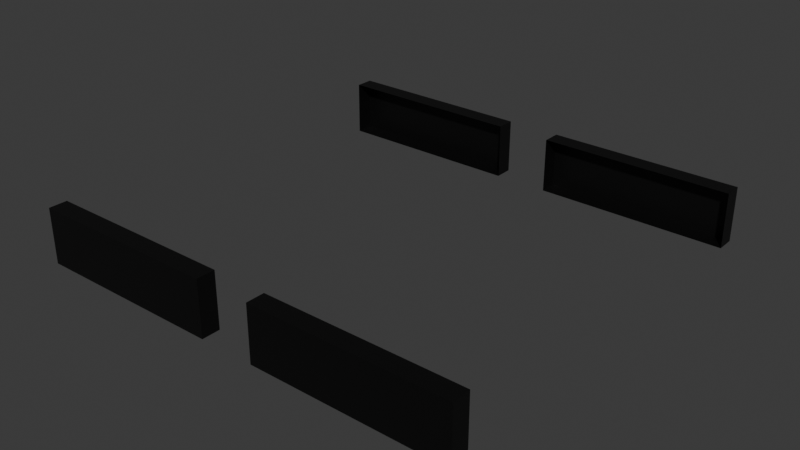 # Source: beacon_light_glass.blend  (saved by Blender 4.2.67; exported with 4.5.12 LTS)
import bpy
from mathutils import Matrix  # noqa: F401  (used for matrix-valued properties, if any)

bpy.ops.wm.read_factory_settings(use_empty=True)
scene = bpy.context.scene
scene.name = 'Scene'

# ---- collections
col_collection = bpy.data.collections.new('Collection'); scene.collection.children.link(col_collection)

# ---- materials (node trees are filled in below, after node groups)
mat_material = bpy.data.materials.new('Material')
mat_material.alpha_threshold = 0.0
mat_material.roughness = 0.5
mat_material.line_color = (0.0, 0.0, 0.0, 1.0)
mat_paintable_0 = bpy.data.materials.new('paintable-0')
mat_materialglass = bpy.data.materials.new('MATERIALglass')
mat_materialadditive = bpy.data.materials.new('MATERIALadditive')
mat_light = bpy.data.materials.new('light')
mat_dark = bpy.data.materials.new('dark')

# ---- material node trees
mat_material.use_nodes = True; mat_material.node_tree.nodes.clear()
_N = mat_material.node_tree.nodes; _L = mat_material.node_tree.links
n0 = _N.new('ShaderNodeOutputMaterial'); n0.name = 'Material Output'; n0.location = (300, 300)
n1 = _N.new('ShaderNodeBsdfPrincipled'); n1.name = 'Principled BSDF'; n1.location = (10, 300)
n1.inputs[3].default_value = 1.45
_L.new(n1.outputs[0], n0.inputs[0])
n0.is_active_output = True
mat_paintable_0.use_nodes = True; mat_paintable_0.node_tree.nodes.clear()
_N = mat_paintable_0.node_tree.nodes; _L = mat_paintable_0.node_tree.links
n0 = _N.new('ShaderNodeBsdfPrincipled'); n0.name = 'プリンシプルBSDF'; n0.location = (10, 300)
n0.inputs[0].default_value = (1.0, 0.4969, 0.0, 1.0)
n1 = _N.new('ShaderNodeOutputMaterial'); n1.name = 'マテリアル出力'; n1.location = (300, 300)
_L.new(n0.outputs[0], n1.inputs[0])
n1.is_active_output = True
mat_materialglass.use_nodes = True; mat_materialglass.node_tree.nodes.clear()
_N = mat_materialglass.node_tree.nodes; _L = mat_materialglass.node_tree.links
n0 = _N.new('ShaderNodeBsdfPrincipled'); n0.name = 'プリンシプルBSDF'; n0.location = (10, 300)
n1 = _N.new('ShaderNodeOutputMaterial'); n1.name = 'マテリアル出力'; n1.location = (300, 300)
_L.new(n0.outputs[0], n1.inputs[0])
n1.is_active_output = True
mat_materialadditive.use_nodes = True; mat_materialadditive.node_tree.nodes.clear()
_N = mat_materialadditive.node_tree.nodes; _L = mat_materialadditive.node_tree.links
n0 = _N.new('ShaderNodeBsdfPrincipled'); n0.name = 'プリンシプルBSDF'; n0.location = (10, 300)
n0.inputs[0].default_value = (0.0, 0.0, 0.0, 1.0)
n1 = _N.new('ShaderNodeOutputMaterial'); n1.name = 'マテリアル出力'; n1.location = (300, 300)
_L.new(n0.outputs[0], n1.inputs[0])
n1.is_active_output = True
mat_light.use_nodes = True; mat_light.node_tree.nodes.clear()
_N = mat_light.node_tree.nodes; _L = mat_light.node_tree.links
n0 = _N.new('ShaderNodeBsdfPrincipled'); n0.name = 'プリンシプルBSDF'; n0.location = (10, 300)
n0.inputs[0].default_value = (0.7835, 0.7835, 0.7835, 1.0)
n1 = _N.new('ShaderNodeOutputMaterial'); n1.name = 'マテリアル出力'; n1.location = (300, 300)
_L.new(n0.outputs[0], n1.inputs[0])
n1.is_active_output = True
mat_dark.use_nodes = True; mat_dark.node_tree.nodes.clear()
_N = mat_dark.node_tree.nodes; _L = mat_dark.node_tree.links
n0 = _N.new('ShaderNodeBsdfPrincipled'); n0.name = 'プリンシプルBSDF'; n0.location = (10, 300)
n0.inputs[0].default_value = (0.3372, 0.3372, 0.3372, 1.0)
n1 = _N.new('ShaderNodeOutputMaterial'); n1.name = 'マテリアル出力'; n1.location = (300, 300)
_L.new(n0.outputs[0], n1.inputs[0])
n1.is_active_output = True

# ---- world
world_world = bpy.data.worlds.new('World'); scene.world = world_world
world_world.use_nodes = True; world_world.node_tree.nodes.clear()
_N = world_world.node_tree.nodes; _L = world_world.node_tree.links
n0 = _N.new('ShaderNodeOutputWorld'); n0.name = 'World Output'; n0.location = (300, 300)
n1 = _N.new('ShaderNodeBackground'); n1.name = 'Background'; n1.location = (10, 300)
n1.inputs[0].default_value = (0.05088, 0.05088, 0.05088, 1.0)
_L.new(n1.outputs[0], n0.inputs[0])
n0.is_active_output = True
world_world.color = (0.05088, 0.05088, 0.05088)
world_world.sun_shadow_jitter_overblur = 0.0

# ---- meshes
me_cube = bpy.data.meshes.new('Cube')
me_cube.from_pydata([(-0.12, 0.105, -0.015), (-0.015, 0.105, -0.015), (-0.015, 0.105, 0.015), (-0.12, 0.105, 0.015), (0.015, 0.105, 0.015), (0.12, 0.105, 0.015), (0.015, 0.105, -0.015), (0.12, 0.105, -0.015), (-0.015, -0.105, 0.015), (-0.12, -0.105, 0.015), (-0.015, -0.105, -0.015), (-0.12, -0.105, -0.015), (0.12, -0.105, 0.015), (0.12, -0.105, -0.015), (0.015, -0.105, 0.015), (0.015, -0.105, -0.015), (-0.015, -0.115, 0.015), (-0.12, -0.115, 0.015), (-0.015, -0.115, -0.015), (-0.12, -0.115, -0.015), (0.12, -0.115, 0.015), (0.12, -0.115, -0.015), (0.015, -0.115, 0.015), (0.015, -0.115, -0.015), (-0.12, 0.115, -0.015), (-0.015, 0.115, -0.015), (-0.015, 0.115, 0.015), (-0.12, 0.115, 0.015), (0.015, 0.115, 0.015), (0.12, 0.115, 0.015), (0.015, 0.115, -0.015), (0.12, 0.115, -0.015)], [], [(7, 6, 30, 31), (3, 2, 26, 27), (11, 10, 18, 19), (8, 9, 17, 16), (21, 20, 22, 23), (18, 16, 17, 19), (15, 13, 21, 23), (13, 12, 20, 21), (10, 8, 16, 18), (12, 14, 22, 20), (14, 15, 23, 22), (9, 11, 19, 17), (24, 27, 26, 25), (30, 28, 29, 31), (0, 3, 27, 24), (1, 0, 24, 25), (6, 4, 28, 30), (5, 7, 31, 29), (4, 5, 29, 28), (2, 1, 25, 26)])
me_cube.polygons.foreach_set('material_index', [3, 3, 3, 3, 3, 3, 3, 3, 3, 3, 3, 3, 3, 3, 3, 3, 3, 3, 3, 3])
_uv = me_cube.uv_layers.new(name='UVMap')
_uv.uv.foreach_set('vector', [0.7188, 0.7464, 0.7187, 0.6703, 0.7187, 0.6703, 0.7188, 0.7464, 0.7812, 0.5036, 0.7812, 0.5797, 0.7812, 0.5797, 0.7812, 0.5036, 0.4688, 0.2464, 0.4688, 0.1703, 0.4688, 0.1703, 0.4688, 0.2464, 0.5312, 0.1703, 0.5312, 0.2464, 0.5312, 0.2464, 0.5312, 0.1703, 0.4687, 0.003623, 0.5312, 0.003623, 0.5312, 0.07971, 0.4688, 0.07971, 0.4688, 0.1703, 0.5312, 0.1703, 0.5312, 0.2464, 0.4688, 0.2464, 0.4688, 0.07971, 0.4687, 0.003623, 0.4687, 0.003623, 0.4688, 0.07971, 0.4687, 0.003623, 0.5312, 0.003623, 0.5312, 0.003623, 0.4687, 0.003623, 0.4688, 0.1703, 0.5312, 0.1703, 0.5312, 0.1703, 0.4688, 0.1703, 0.5312, 0.003623, 0.5312, 0.07971, 0.5312, 0.07971, 0.5312, 0.003623, 0.5312, 0.07971, 0.4688, 0.07971, 0.4688, 0.07971, 0.5312, 0.07971, 0.5312, 0.2464, 0.4688, 0.2464, 0.4688, 0.2464, 0.5312, 0.2464, 0.7187, 0.5036, 0.7812, 0.5036, 0.7812, 0.5797, 0.7187, 0.5797, 0.7187, 0.6703, 0.7812, 0.6703, 0.7812, 0.7464, 0.7188, 0.7464, 0.7187, 0.5036, 0.7812, 0.5036, 0.7812, 0.5036, 0.7187, 0.5036, 0.7187, 0.5797, 0.7187, 0.5036, 0.7187, 0.5036, 0.7187, 0.5797, 0.7187, 0.6703, 0.7812, 0.6703, 0.7812, 0.6703, 0.7187, 0.6703, 0.7812, 0.7464, 0.7188, 0.7464, 0.7188, 0.7464, 0.7812, 0.7464, 0.7812, 0.6703, 0.7812, 0.7464, 0.7812, 0.7464, 0.7812, 0.6703, 0.7812, 0.5797, 0.7187, 0.5797, 0.7187, 0.5797, 0.7812, 0.5797])
me_cube.materials.append(mat_material)
me_cube.materials.append(mat_paintable_0)
me_cube.materials.append(mat_materialglass)
me_cube.materials.append(mat_materialadditive)
me_cube.materials.append(mat_light)
me_cube.materials.append(mat_dark)
me_cube.use_mirror_vertex_groups = False
me_cube.update()

# ---- objects
ob_cube = bpy.data.objects.new('Cube', me_cube)

# ---- transforms, parenting, visibility, modifiers, constraints
ob_cube.location = (0.0, 0.0, 0.0)
ob_cube.lock_rotations_4d = False
ob_cube.empty_display_type = 'ARROWS'
ob_cube.lineart.crease_threshold = 0.0

# ---- collection membership
col_collection.objects.link(ob_cube)

# ---- scene / render settings (as saved in the file)
scene.frame_start = 1; scene.frame_end = 250; scene.frame_set(19)
scene.render.engine = 'BLENDER_EEVEE_NEXT'
bpy.context.view_layer.update()

# ---- added for rendering (the .blend has no active camera and no usable light): camera, sun
cam_auto = bpy.data.cameras.new('AutoCamera')
cam_auto.lens = 50.0
cam_auto.sensor_width = 36.0
cam_auto.clip_end = 1000.0
ob_auto_camera = bpy.data.objects.new('AutoCamera', cam_auto)
scene.collection.objects.link(ob_auto_camera)
ob_auto_camera.location = (0.308809, -0.370571, 0.247047)
ob_auto_camera.rotation_euler = (1.09748, -7.21219e-08, 0.694738)
scene.camera = ob_auto_camera
light_auto_sun = bpy.data.lights.new('AutoSun', 'SUN')
light_auto_sun.energy = 3.0
light_auto_sun.angle = 0.0523599
ob_auto_sun = bpy.data.objects.new('AutoSun', light_auto_sun)
scene.collection.objects.link(ob_auto_sun)
ob_auto_sun.rotation_euler = (0.872665, 0.174533, 0.523599)
bpy.context.view_layer.update()
